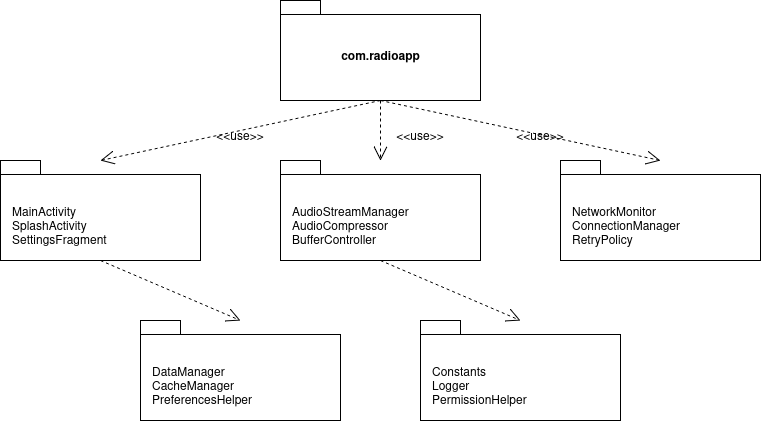

The diagram above was exported from draw.io. Its source (the exported page's mxGraphModel, read from the mxfile embedded in the PNG):
<mxGraphModel dx="1426" dy="795" grid="1" gridSize="10" guides="1" tooltips="1" connect="1" arrows="1" fold="1" page="1" pageScale="1" pageWidth="850" pageHeight="1100" math="0" shadow="0">
  <root>
    <mxCell id="0" />
    <mxCell id="1" parent="0" />
    <mxCell id="2" parent="1" style="shape=folder;fontStyle=1;spacingTop=10;tabWidth=40;tabHeight=14;tabPosition=left;html=1;" value="com.radioapp" vertex="1">
      <mxGeometry height="100" width="200" x="320" y="40" as="geometry" />
    </mxCell>
    <mxCell id="3" parent="1" style="shape=folder;fontStyle=1;spacingTop=10;tabWidth=40;tabHeight=14;tabPosition=left;html=1;" value="" vertex="1">
      <mxGeometry height="100" width="200" x="40" y="200" as="geometry" />
    </mxCell>
    <mxCell id="4" parent="1" style="text;html=1;strokeColor=none;fillColor=none;align=left;verticalAlign=middle;whiteSpace=wrap;rounded=0;" value="MainActivity&#10;SplashActivity&#10;SettingsFragment" vertex="1">
      <mxGeometry height="50" width="180" x="50" y="240" as="geometry" />
    </mxCell>
    <mxCell id="5" parent="1" style="shape=folder;fontStyle=1;spacingTop=10;tabWidth=40;tabHeight=14;tabPosition=left;html=1;" value="" vertex="1">
      <mxGeometry height="100" width="200" x="320" y="200" as="geometry" />
    </mxCell>
    <mxCell id="6" parent="1" style="text;html=1;strokeColor=none;fillColor=none;align=left;verticalAlign=middle;whiteSpace=wrap;rounded=0;" value="AudioStreamManager&#10;AudioCompressor&#10;BufferController" vertex="1">
      <mxGeometry height="50" width="180" x="330" y="240" as="geometry" />
    </mxCell>
    <mxCell id="7" parent="1" style="shape=folder;fontStyle=1;spacingTop=10;tabWidth=40;tabHeight=14;tabPosition=left;html=1;" value="" vertex="1">
      <mxGeometry height="100" width="200" x="600" y="200" as="geometry" />
    </mxCell>
    <mxCell id="8" parent="1" style="text;html=1;strokeColor=none;fillColor=none;align=left;verticalAlign=middle;whiteSpace=wrap;rounded=0;" value="NetworkMonitor&#10;ConnectionManager&#10;RetryPolicy" vertex="1">
      <mxGeometry height="50" width="180" x="610" y="240" as="geometry" />
    </mxCell>
    <mxCell id="9" parent="1" style="shape=folder;fontStyle=1;spacingTop=10;tabWidth=40;tabHeight=14;tabPosition=left;html=1;" value="" vertex="1">
      <mxGeometry height="100" width="200" x="180" y="360" as="geometry" />
    </mxCell>
    <mxCell id="10" parent="1" style="text;html=1;strokeColor=none;fillColor=none;align=left;verticalAlign=middle;whiteSpace=wrap;rounded=0;" value="DataManager&#10;CacheManager&#10;PreferencesHelper" vertex="1">
      <mxGeometry height="50" width="180" x="190" y="400" as="geometry" />
    </mxCell>
    <mxCell id="11" parent="1" style="shape=folder;fontStyle=1;spacingTop=10;tabWidth=40;tabHeight=14;tabPosition=left;html=1;" value="" vertex="1">
      <mxGeometry height="100" width="200" x="460" y="360" as="geometry" />
    </mxCell>
    <mxCell id="12" parent="1" style="text;html=1;strokeColor=none;fillColor=none;align=left;verticalAlign=middle;whiteSpace=wrap;rounded=0;" value="Constants&#10;Logger&#10;PermissionHelper" vertex="1">
      <mxGeometry height="50" width="180" x="470" y="400" as="geometry" />
    </mxCell>
    <mxCell id="13" edge="1" parent="1" source="2" style="endArrow=open;dashed=1;endFill=0;endSize=12;html=1;exitX=0.5;exitY=1;exitDx=0;exitDy=0;exitPerimeter=0;entryX=0.5;entryY=0;entryDx=0;entryDy=0;entryPerimeter=0;" target="3" value="">
      <mxGeometry relative="1" width="160" as="geometry">
        <mxPoint x="340" y="320" as="sourcePoint" />
        <mxPoint x="500" y="320" as="targetPoint" />
      </mxGeometry>
    </mxCell>
    <mxCell id="14" edge="1" parent="1" source="2" style="endArrow=open;dashed=1;endFill=0;endSize=12;html=1;exitX=0.5;exitY=1;exitDx=0;exitDy=0;exitPerimeter=0;entryX=0.5;entryY=0;entryDx=0;entryDy=0;entryPerimeter=0;" target="5" value="">
      <mxGeometry relative="1" width="160" as="geometry">
        <mxPoint x="340" y="320" as="sourcePoint" />
        <mxPoint x="500" y="320" as="targetPoint" />
      </mxGeometry>
    </mxCell>
    <mxCell id="15" edge="1" parent="1" source="2" style="endArrow=open;dashed=1;endFill=0;endSize=12;html=1;exitX=0.5;exitY=1;exitDx=0;exitDy=0;exitPerimeter=0;entryX=0.5;entryY=0;entryDx=0;entryDy=0;entryPerimeter=0;" target="7" value="">
      <mxGeometry relative="1" width="160" as="geometry">
        <mxPoint x="340" y="320" as="sourcePoint" />
        <mxPoint x="500" y="320" as="targetPoint" />
      </mxGeometry>
    </mxCell>
    <mxCell id="16" edge="1" parent="1" source="3" style="endArrow=open;dashed=1;endFill=0;endSize=12;html=1;exitX=0.5;exitY=1;exitDx=0;exitDy=0;exitPerimeter=0;entryX=0.5;entryY=0;entryDx=0;entryDy=0;entryPerimeter=0;" target="9" value="">
      <mxGeometry relative="1" width="160" as="geometry">
        <mxPoint x="340" y="320" as="sourcePoint" />
        <mxPoint x="500" y="320" as="targetPoint" />
      </mxGeometry>
    </mxCell>
    <mxCell id="17" edge="1" parent="1" source="5" style="endArrow=open;dashed=1;endFill=0;endSize=12;html=1;exitX=0.5;exitY=1;exitDx=0;exitDy=0;exitPerimeter=0;entryX=0.5;entryY=0;entryDx=0;entryDy=0;entryPerimeter=0;" target="11" value="">
      <mxGeometry relative="1" width="160" as="geometry">
        <mxPoint x="340" y="320" as="sourcePoint" />
        <mxPoint x="500" y="320" as="targetPoint" />
      </mxGeometry>
    </mxCell>
    <mxCell id="18" parent="1" style="text;html=1;strokeColor=none;fillColor=none;align=center;verticalAlign=middle;whiteSpace=wrap;rounded=0;" value="&amp;lt;&amp;lt;use&amp;gt;&amp;gt;" vertex="1">
      <mxGeometry height="30" width="60" x="250" y="160" as="geometry" />
    </mxCell>
    <mxCell id="19" parent="1" style="text;html=1;strokeColor=none;fillColor=none;align=center;verticalAlign=middle;whiteSpace=wrap;rounded=0;" value="&amp;lt;&amp;lt;use&amp;gt;&amp;gt;" vertex="1">
      <mxGeometry height="30" width="60" x="430" y="160" as="geometry" />
    </mxCell>
    <mxCell id="20" parent="1" style="text;html=1;strokeColor=none;fillColor=none;align=center;verticalAlign=middle;whiteSpace=wrap;rounded=0;" value="&amp;lt;&amp;lt;use&amp;gt;&amp;gt;" vertex="1">
      <mxGeometry height="30" width="60" x="550" y="160" as="geometry" />
    </mxCell>
  </root>
</mxGraphModel>